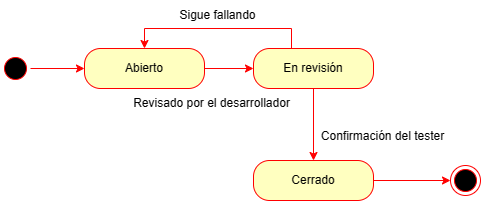

The diagram above was exported from draw.io. Its source (the exported page's mxGraphModel, read from the mxfile embedded in the PNG):
<mxGraphModel dx="1551" dy="828" grid="1" gridSize="10" guides="1" tooltips="1" connect="1" arrows="1" fold="1" page="1" pageScale="1" pageWidth="827" pageHeight="1169" math="0" shadow="0">
  <root>
    <mxCell id="WIyWlLk6GJQsqaUBKTNV-0" />
    <mxCell id="WIyWlLk6GJQsqaUBKTNV-1" parent="WIyWlLk6GJQsqaUBKTNV-0" />
    <mxCell id="gZbdfjkrebbG4gNFjXXa-17" style="edgeStyle=orthogonalEdgeStyle;rounded=0;orthogonalLoop=1;jettySize=auto;html=1;strokeColor=#FF0000;" parent="WIyWlLk6GJQsqaUBKTNV-1" source="gZbdfjkrebbG4gNFjXXa-7" target="gZbdfjkrebbG4gNFjXXa-9" edge="1">
      <mxGeometry relative="1" as="geometry" />
    </mxCell>
    <mxCell id="gZbdfjkrebbG4gNFjXXa-7" value="" style="ellipse;html=1;shape=startState;fillColor=#000000;strokeColor=#ff0000;" parent="WIyWlLk6GJQsqaUBKTNV-1" vertex="1">
      <mxGeometry x="49" y="411" width="30" height="30" as="geometry" />
    </mxCell>
    <mxCell id="gZbdfjkrebbG4gNFjXXa-21" style="edgeStyle=orthogonalEdgeStyle;rounded=0;orthogonalLoop=1;jettySize=auto;html=1;exitX=1;exitY=0.5;exitDx=0;exitDy=0;strokeColor=#FF0000;" parent="WIyWlLk6GJQsqaUBKTNV-1" source="gZbdfjkrebbG4gNFjXXa-9" target="gZbdfjkrebbG4gNFjXXa-24" edge="1">
      <mxGeometry relative="1" as="geometry" />
    </mxCell>
    <mxCell id="gZbdfjkrebbG4gNFjXXa-9" value="Abierto" style="rounded=1;whiteSpace=wrap;html=1;arcSize=40;fontColor=#000000;fillColor=#ffffc0;strokeColor=#ff0000;" parent="WIyWlLk6GJQsqaUBKTNV-1" vertex="1">
      <mxGeometry x="133" y="406" width="120" height="40" as="geometry" />
    </mxCell>
    <mxCell id="gZbdfjkrebbG4gNFjXXa-19" style="edgeStyle=orthogonalEdgeStyle;rounded=0;orthogonalLoop=1;jettySize=auto;html=1;entryX=0;entryY=0.5;entryDx=0;entryDy=0;strokeColor=#FF0000;" parent="WIyWlLk6GJQsqaUBKTNV-1" source="gZbdfjkrebbG4gNFjXXa-13" target="gZbdfjkrebbG4gNFjXXa-18" edge="1">
      <mxGeometry relative="1" as="geometry" />
    </mxCell>
    <mxCell id="gZbdfjkrebbG4gNFjXXa-13" value="Cerrado" style="rounded=1;whiteSpace=wrap;html=1;arcSize=40;fontColor=#000000;fillColor=#ffffc0;strokeColor=#ff0000;" parent="WIyWlLk6GJQsqaUBKTNV-1" vertex="1">
      <mxGeometry x="302" y="518" width="120" height="40" as="geometry" />
    </mxCell>
    <mxCell id="gZbdfjkrebbG4gNFjXXa-18" value="" style="ellipse;html=1;shape=endState;fillColor=#000000;strokeColor=#ff0000;" parent="WIyWlLk6GJQsqaUBKTNV-1" vertex="1">
      <mxGeometry x="499" y="523" width="30" height="30" as="geometry" />
    </mxCell>
    <mxCell id="gZbdfjkrebbG4gNFjXXa-25" style="rounded=0;orthogonalLoop=1;jettySize=auto;html=1;entryX=0.5;entryY=0;entryDx=0;entryDy=0;strokeColor=#FF0000;exitX=0.5;exitY=1;exitDx=0;exitDy=0;" parent="WIyWlLk6GJQsqaUBKTNV-1" source="gZbdfjkrebbG4gNFjXXa-24" target="gZbdfjkrebbG4gNFjXXa-13" edge="1">
      <mxGeometry relative="1" as="geometry" />
    </mxCell>
    <mxCell id="gZbdfjkrebbG4gNFjXXa-28" style="edgeStyle=orthogonalEdgeStyle;rounded=0;orthogonalLoop=1;jettySize=auto;html=1;entryX=0.5;entryY=0;entryDx=0;entryDy=0;strokeColor=#FF0000;" parent="WIyWlLk6GJQsqaUBKTNV-1" source="gZbdfjkrebbG4gNFjXXa-24" target="gZbdfjkrebbG4gNFjXXa-9" edge="1">
      <mxGeometry relative="1" as="geometry">
        <Array as="points">
          <mxPoint x="340" y="386" />
          <mxPoint x="193" y="386" />
        </Array>
      </mxGeometry>
    </mxCell>
    <mxCell id="gZbdfjkrebbG4gNFjXXa-24" value="En revisión" style="rounded=1;whiteSpace=wrap;html=1;arcSize=40;fontColor=#000000;fillColor=#ffffc0;strokeColor=#ff0000;" parent="WIyWlLk6GJQsqaUBKTNV-1" vertex="1">
      <mxGeometry x="302" y="406" width="120" height="40" as="geometry" />
    </mxCell>
    <mxCell id="gZbdfjkrebbG4gNFjXXa-26" value="Confirmación del tester" style="text;html=1;align=center;verticalAlign=middle;resizable=0;points=[];autosize=1;strokeColor=none;fillColor=none;" parent="WIyWlLk6GJQsqaUBKTNV-1" vertex="1">
      <mxGeometry x="356" y="479" width="150" height="30" as="geometry" />
    </mxCell>
    <mxCell id="gZbdfjkrebbG4gNFjXXa-27" value="Revisado por el desarrollador" style="text;html=1;align=center;verticalAlign=middle;resizable=0;points=[];autosize=1;strokeColor=none;fillColor=none;" parent="WIyWlLk6GJQsqaUBKTNV-1" vertex="1">
      <mxGeometry x="170" y="446" width="180" height="30" as="geometry" />
    </mxCell>
    <mxCell id="gZbdfjkrebbG4gNFjXXa-29" value="Sigue fallando" style="text;html=1;align=center;verticalAlign=middle;resizable=0;points=[];autosize=1;strokeColor=none;fillColor=none;" parent="WIyWlLk6GJQsqaUBKTNV-1" vertex="1">
      <mxGeometry x="216" y="358" width="100" height="30" as="geometry" />
    </mxCell>
  </root>
</mxGraphModel>